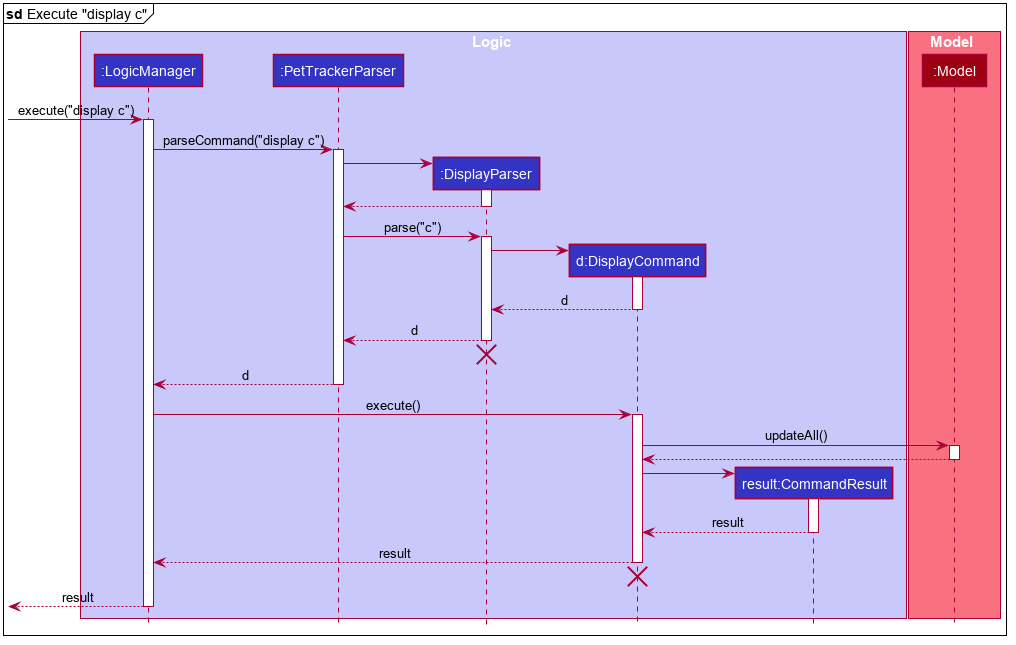

The diagram above was rendered by PlantUML. Its source (embedded in the PNG):
@startuml DisplayCalendarSequenceDiagram1








skinparam BackgroundColor #FFFFFFF

skinparam Shadowing false

skinparam Class {
    FontColor #FFFFFF
    BorderThickness 1
    BorderColor #FFFFFF
    StereotypeFontColor #FFFFFF
    FontName Arial
}

skinparam Actor {
    BorderColor #000000
    Color #000000
    FontName Arial
}

skinparam Sequence {
    MessageAlign center
    BoxFontSize 15
    BoxPadding 0
    BoxFontColor #FFFFFF
    FontName Arial
}

skinparam Participant {
    FontColor #FFFFFFF
    Padding 20
}

skinparam MinClassWidth 50
skinparam ParticipantPadding 10
skinparam Shadowing false
skinparam DefaultTextAlignment center
skinparam packageStyle Rectangle

hide footbox
hide members
hide circle

box Logic #C8C8FA
participant ":LogicManager" as LogicManager #3333C4
participant ":PetTrackerParser" as PetTrackerParser #3333C4
participant ":DisplayParser" as DisplayParser #3333C4
participant "d:DisplayCommand" as DisplayCommand #3333C4
participant "result:CommandResult" as CommandResult #3333C4
end box

box Model #F97181
participant ":Model" as Model #9D0012
end box

mainframe **sd** Execute "display c"

[-> LogicManager : execute("display c")
activate LogicManager

LogicManager -> PetTrackerParser : parseCommand("display c")
activate PetTrackerParser

create DisplayParser
PetTrackerParser -> DisplayParser
activate DisplayParser

DisplayParser --> PetTrackerParser
deactivate DisplayParser

PetTrackerParser -> DisplayParser : parse("c")
activate DisplayParser

create DisplayCommand
DisplayParser -> DisplayCommand
activate DisplayCommand

DisplayCommand --> DisplayParser : d
deactivate DisplayCommand

DisplayParser --> PetTrackerParser : d
deactivate DisplayParser
DisplayParser -[hidden]-> PetTrackerParser
destroy DisplayParser

PetTrackerParser --> LogicManager : d
deactivate PetTrackerParser

LogicManager -> DisplayCommand : execute()
activate DisplayCommand

DisplayCommand -> Model : updateAll()
activate Model

Model --> DisplayCommand
deactivate Model

create CommandResult
DisplayCommand -> CommandResult
activate CommandResult

CommandResult --> DisplayCommand : result
deactivate CommandResult

DisplayCommand --> LogicManager : result
deactivate DisplayCommand
DisplayCommand -[hidden]-> LogicManager
destroy DisplayCommand

[<--LogicManager : result
deactivate LogicManager
@enduml